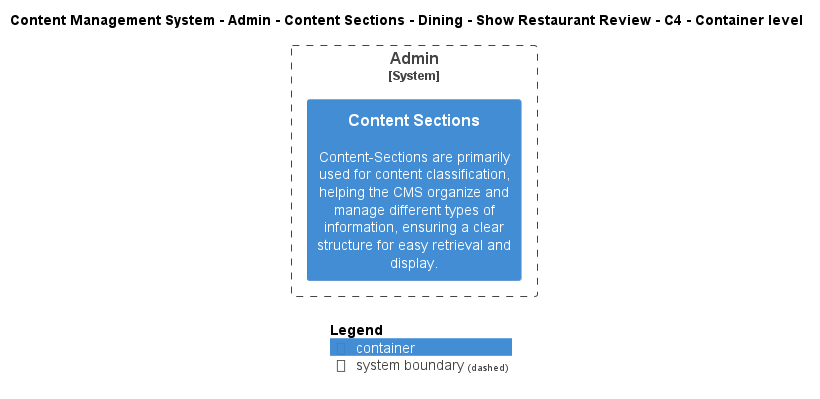

The diagram above was rendered by PlantUML. Its source (embedded in the PNG):
@startuml
!include ..\..\..\..\..\..\..\..\..\.c4s\C4_Container.puml

AddElementTag("c4interflow:lifecycle:new", $bgColor=green, $fontColor=#ffffff, $borderColor=green, $shadowing="False")
AddElementTag("c4interflow:lifecycle:changed", $bgColor=orange, $fontColor=#ffffff, $borderColor=orange, $shadowing="False")
AddElementTag("c4interflow:lifecycle:removed", $bgColor=red, $fontColor=#ffffff, $borderColor=red, $shadowing="False")

AddRelTag("c4interflow:lifecycle:new", $textColor=green, $lineColor=green)
AddRelTag("c4interflow:lifecycle:changed", $textColor=orange, $lineColor=orange)
AddRelTag("c4interflow:lifecycle:removed", $textColor=red, $lineColor=red)

SHOW_PERSON_PORTRAIT()
LAYOUT_TOP_DOWN()

skinparam linetype polyline

title Content Management System - Admin - Content Sections - Dining - Show Restaurant Review - C4 - Container level


System_Boundary(ContentManagementSystem.SoftwareSystems.Admin, "Admin") {
    Container(ContentManagementSystem.SoftwareSystems.Admin.Containers.ContentSections, "Content Sections", "", "Content-Sections are primarily used for content classification, helping the CMS organize and manage different types of information, ensuring a clear structure for easy retrieval and display.")
}



SHOW_LEGEND()
@enduml